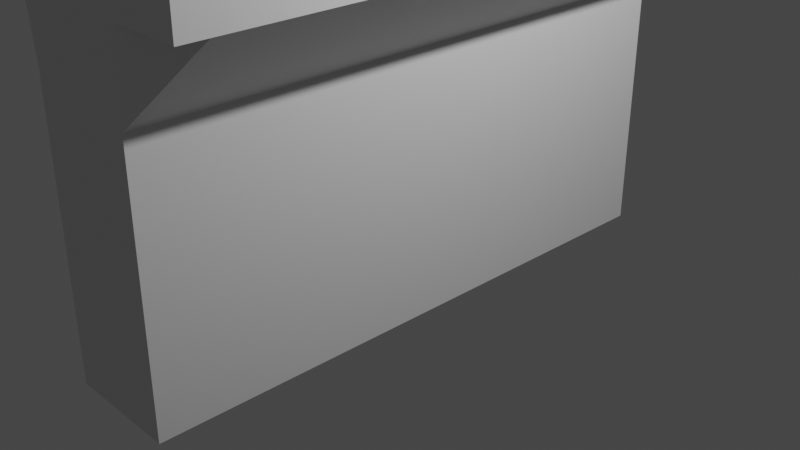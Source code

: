 # Source: Wall.blend  (saved by Blender 2.80.75; exported with 4.5.12 LTS)
import bpy
from mathutils import Matrix  # noqa: F401  (used for matrix-valued properties, if any)

bpy.ops.wm.read_factory_settings(use_empty=True)
scene = bpy.context.scene
scene.name = 'Scene'

# ---- collections
col_collection = bpy.data.collections.new('Collection'); scene.collection.children.link(col_collection)

# ---- materials (node trees are filled in below, after node groups)
mat_material = bpy.data.materials.new('Material')
mat_material.alpha_threshold = 0.0
mat_material.use_transparent_shadow = False
mat_material.line_color = (0.0, 0.0, 0.0, 1.0)

# ---- material node trees
mat_material.use_nodes = True; mat_material.node_tree.nodes.clear()
_N = mat_material.node_tree.nodes; _L = mat_material.node_tree.links
n0 = _N.new('ShaderNodeOutputMaterial'); n0.name = 'Material Output'; n0.location = (300, 300)
n1 = _N.new('ShaderNodeBsdfPrincipled'); n1.name = 'Principled BSDF'; n1.location = (10, 300)
n1.distribution = 'GGX'
n1.subsurface_method = 'BURLEY'
n1.inputs[2].default_value = 0.4
n1.inputs[3].default_value = 1.45
n1.inputs[27].default_value = (0.0, 0.0, 0.0, 1.0)
n1.inputs[28].default_value = 1.0
_L.new(n1.outputs[0], n0.inputs[0])
n0.is_active_output = True

# ---- world
world_world = bpy.data.worlds.new('World'); scene.world = world_world
world_world.use_nodes = True; world_world.node_tree.nodes.clear()
_N = world_world.node_tree.nodes; _L = world_world.node_tree.links
n0 = _N.new('ShaderNodeOutputWorld'); n0.name = 'World Output'; n0.location = (300, 300)
n1 = _N.new('ShaderNodeBackground'); n1.name = 'Background'; n1.location = (10, 300)
n1.inputs[0].default_value = (0.05088, 0.05088, 0.05088, 1.0)
_L.new(n1.outputs[0], n0.inputs[0])
n0.is_active_output = True
world_world.color = (0.05088, 0.05088, 0.05088)
world_world.use_sun_shadow = False
world_world.sun_shadow_jitter_overblur = 0.0

# ---- cameras
cam_camera = bpy.data.cameras.new('Camera')
cam_camera.clip_end = 100.0
cam_camera.ortho_scale = 7.314

# ---- lights
light_light = bpy.data.lights.new('Light', 'POINT')
light_light.transmission_factor = 0.0
light_light.energy = 1000.0
light_light.shadow_soft_size = 0.1
light_light.shadow_maximum_resolution = 0.006
light_light.use_absolute_resolution = True

# ---- meshes
me_cube = bpy.data.meshes.new('Cube')
me_cube.from_pydata([(1.0, 1.0, 1.0), (1.0, 1.0, -0.377), (1.0, -1.096, 1.0), (1.0, -1.096, -0.377), (-1.0, 1.0, 1.0), (-1.0, 1.0, -0.377), (-1.0, -1.096, 1.0), (-1.0, -1.096, -0.377), (2.317, 0.7766, 1.409), (2.317, -1.0, 1.409), (1.0, -1.093, 1.409), (2.317, -1.093, 1.409), (-1.0, -1.093, 1.4), (-2.191, -1.093, 1.4), (-1.0, 1.0, 1.0), (-0.9842, -1.094, 0.9993), (-2.191, -1.0, 1.4), (-2.191, 1.0, 1.409), (2.317, 0.9995, 1.409), (-2.191, 0.9995, 1.409), (1.0, 1.0, 1.0), (-1.0, 1.0, 1.0), (1.0, 0.9995, 1.409), (-1.0, 0.9995, 1.409), (2.317, 0.7766, 1.686), (2.317, -1.0, 1.686), (1.0, -1.093, 1.686), (2.317, -1.093, 1.686), (-1.0, -1.093, 1.686), (-2.191, -1.093, 1.686), (-2.191, -1.0, 1.686), (-2.191, 0.7766, 1.686), (2.317, 0.9995, 1.686), (-2.191, 0.9995, 1.686), (1.0, 0.9995, 1.686), (-1.0, 0.9995, 1.686), (1.718, 0.8406, 1.686), (-1.483, 0.8406, 1.686), (1.0, 0.7766, 1.5), (-1.0, 0.7766, 1.5), (-1.483, -0.934, 1.686), (1.718, -0.934, 1.686), (-1.0, -0.8608, 1.5), (1.0, -0.8608, 1.5)], [(21, 14), (0, 20)], [(0, 4, 6, 2), (3, 2, 6, 7), (7, 6, 4, 5), (5, 1, 3, 7), (1, 0, 2, 3), (5, 4, 0, 1), (2, 0, 8, 9), (2, 9, 11, 10), (2, 10, 12, 6), (12, 13, 16, 15), (4, 6, 15, 14), (14, 15, 16, 17), (17, 19, 23, 14), (18, 8, 20, 22), (20, 21, 23, 22), (8, 18, 32, 24), (17, 16, 30, 31), (13, 12, 28, 29), (22, 23, 35, 34), (10, 11, 27, 26), (9, 8, 24, 25), (12, 10, 26, 28), (19, 17, 31, 33), (11, 9, 25, 27), (16, 13, 29, 30), (23, 19, 33, 35), (18, 22, 34, 32), (24, 32, 34, 36), (35, 37, 36, 34), (31, 37, 35, 33), (37, 39, 38, 36), (40, 30, 29, 28), (26, 27, 25, 41), (26, 41, 40, 28), (41, 43, 42, 40), (30, 40, 37, 31), (25, 24, 36, 41), (38, 43, 41, 36), (39, 37, 40, 42), (38, 39, 42, 43), (6, 12, 15)])
_uv = me_cube.uv_layers.new(name='UVMap')
_uv.uv.foreach_set('vector', [0.375, 0.0, 0.625, 0.0, 0.625, 0.25, 0.375, 0.25, 0.375, 0.25, 0.625, 0.25, 0.625, 0.5, 0.375, 0.5, 0.375, 0.5, 0.625, 0.5, 0.625, 0.75, 0.375, 0.75, 0.375, 0.75, 0.625, 0.75, 0.625, 1.0, 0.375, 1.0, 0.125, 0.5, 0.375, 0.5, 0.375, 0.75, 0.125, 0.75, 0.625, 0.5, 0.875, 0.5, 0.875, 0.75, 0.625, 0.75, 0.375, 0.25, 0.375, 0.0, 0.375, 0.0, 0.375, 0.25, 0.375, 0.25, 0.375, 0.25, 0.375, 0.25, 0.375, 0.25, 0.0, 0.0, 0.0, 0.0, 0.0, 0.0, 0.0, 0.0, 0.0, 0.0, 0.0, 0.0, 0.0, 0.0, 0.0, 0.0, 0.625, 0.0, 0.625, 0.25, 0.625, 0.25, 0.625, 0.0, 0.0, 0.0, 0.0, 0.0, 0.0, 0.0, 0.0, 0.0, 0.0, 0.0, 0.0, 0.0, 0.0, 0.0, 0.0, 0.0, 0.375, 0.0, 0.375, 0.0, 0.375, 0.0, 0.375, 0.0, 0.375, 0.0, 0.0, 0.0, 0.0, 0.0, 0.375, 0.0, 0.375, 0.0, 0.375, 0.0, 0.375, 0.0, 0.375, 0.0, 0.0, 0.0, 0.0, 0.0, 0.0, 0.0, 0.0, 0.0, 0.0, 0.0, 0.0, 0.0, 0.0, 0.0, 0.0, 0.0, 0.375, 0.0, 0.0, 0.0, 0.0, 0.0, 0.375, 0.0, 0.375, 0.25, 0.375, 0.25, 0.375, 0.25, 0.375, 0.25, 0.375, 0.25, 0.375, 0.0, 0.375, 0.0, 0.375, 0.25, 0.0, 0.0, 0.0, 0.0, 0.0, 0.0, 0.0, 0.0, 0.0, 0.0, 0.0, 0.0, 0.0, 0.0, 0.0, 0.0, 0.375, 0.25, 0.375, 0.25, 0.375, 0.25, 0.375, 0.25, 0.0, 0.0, 0.0, 0.0, 0.0, 0.0, 0.0, 0.0, 0.0, 0.0, 0.0, 0.0, 0.0, 0.0, 0.0, 0.0, 0.375, 0.0, 0.375, 0.0, 0.375, 0.0, 0.375, 0.0, 0.375, 0.0, 0.375, 0.0, 0.375, 0.0, 0.0, 0.0, 0.0, 0.0, 0.0, 0.0, 0.0, 0.0, 0.375, 0.0, 0.0, 0.0, 0.0, 0.0, 0.0, 0.0, 0.0, 0.0, 0.0, 0.0, 0.0, 0.0, 0.0, 0.0, 0.0, 0.0, 0.0, 0.0, 0.0, 0.0, 0.0, 0.0, 0.0, 0.0, 0.375, 0.25, 0.375, 0.25, 0.375, 0.25, 0.0, 0.0, 0.375, 0.25, 0.0, 0.0, 0.0, 0.0, 0.0, 0.0, 0.0, 0.0, 0.0, 0.0, 0.0, 0.0, 0.0, 0.0, 0.0, 0.0, 0.0, 0.0, 0.0, 0.0, 0.0, 0.0, 0.375, 0.25, 0.375, 0.0, 0.0, 0.0, 0.0, 0.0, 0.0, 0.0, 0.0, 0.0, 0.0, 0.0, 0.0, 0.0, 0.0, 0.0, 0.0, 0.0, 0.0, 0.0, 0.0, 0.0, 0.0, 0.0, 0.0, 0.0, 0.0, 0.0, 0.0, 0.0, 0.625, 0.25, 0.0, 0.0, 0.625, 0.25])
me_cube.materials.append(mat_material)
me_cube.use_remesh_preserve_volume = False
me_cube.use_remesh_preserve_attributes = False
me_cube.use_mirror_vertex_groups = False
me_cube.update()

# ---- objects
ob_cube = bpy.data.objects.new('Cube', me_cube)
ob_light = bpy.data.objects.new('Light', light_light)
ob_camera = bpy.data.objects.new('Camera', cam_camera)

# ---- transforms, parenting, visibility, modifiers, constraints
ob_cube.location = (0.0, 0.0, 0.0)
ob_cube.scale = (0.6, 3.0, 2.0)
ob_cube.lock_rotations_4d = False
ob_cube.empty_display_type = 'ARROWS'
ob_cube.lineart.crease_threshold = 0.0
ob_light.location = (4.076, 1.005, 5.904)
ob_light.rotation_euler = (0.6503, 0.05522, 1.866)
ob_light.lock_rotations_4d = False
ob_light.empty_display_type = 'ARROWS'
ob_light.color = (0.0, 0.0, 0.0, 0.0)
ob_light.lineart.crease_threshold = 0.0
ob_camera.location = (7.359, -6.926, 4.958)
ob_camera.rotation_euler = (1.109, 0.0, 0.8149)
ob_camera.lock_rotations_4d = False
ob_camera.empty_display_type = 'ARROWS'
ob_camera.color = (0.0, 0.0, 0.0, 0.0)
ob_camera.display_type = 'WIRE'
ob_camera.lineart.crease_threshold = 0.0

# ---- collection membership
col_collection.objects.link(ob_cube)
col_collection.objects.link(ob_light)
col_collection.objects.link(ob_camera)

# ---- scene / render settings (as saved in the file)
scene.camera = ob_camera
scene.frame_start = 1; scene.frame_end = 250; scene.frame_set(1)
scene.render.engine = 'BLENDER_EEVEE_NEXT'
scene.cycles.use_denoising = False
scene.cycles.samples = 128
scene.cycles.sampling_pattern = 'TABULATED_SOBOL'
scene.cycles.use_adaptive_sampling = False
scene.cycles.use_light_tree = False
scene.view_settings.view_transform = 'Filmic'
bpy.context.view_layer.update()
